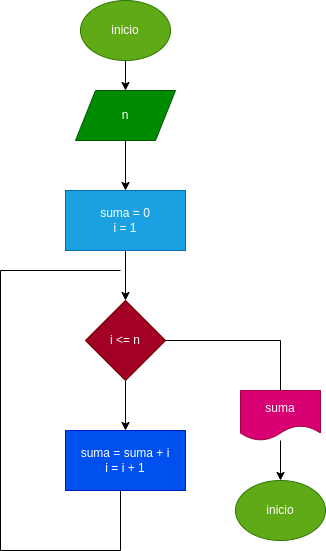

The diagram above was exported from draw.io. Its source (the exported page's mxGraphModel, read from the mxfile embedded in the PNG):
<mxGraphModel dx="298" dy="417" grid="1" gridSize="10" guides="1" tooltips="1" connect="1" arrows="1" fold="1" page="1" pageScale="1" pageWidth="1654" pageHeight="2336" math="0" shadow="0">
  <root>
    <mxCell id="0" />
    <mxCell id="1" parent="0" />
    <mxCell id="4" value="" style="edgeStyle=none;html=1;" edge="1" parent="1" source="2" target="3">
      <mxGeometry relative="1" as="geometry" />
    </mxCell>
    <mxCell id="2" value="inicio" style="ellipse;whiteSpace=wrap;html=1;fillColor=#60a917;fontColor=#ffffff;strokeColor=#2D7600;" vertex="1" parent="1">
      <mxGeometry x="120" y="40" width="90" height="60" as="geometry" />
    </mxCell>
    <mxCell id="6" value="" style="edgeStyle=none;html=1;" edge="1" parent="1" source="3" target="5">
      <mxGeometry relative="1" as="geometry" />
    </mxCell>
    <mxCell id="3" value="n" style="shape=parallelogram;perimeter=parallelogramPerimeter;whiteSpace=wrap;html=1;fixedSize=1;fillColor=#008a00;fontColor=#ffffff;strokeColor=#005700;" vertex="1" parent="1">
      <mxGeometry x="115" y="130" width="100" height="50" as="geometry" />
    </mxCell>
    <mxCell id="8" value="" style="edgeStyle=none;html=1;" edge="1" parent="1" source="5" target="7">
      <mxGeometry relative="1" as="geometry" />
    </mxCell>
    <mxCell id="5" value="suma = 0&lt;br&gt;i = 1" style="whiteSpace=wrap;html=1;fillColor=#1ba1e2;strokeColor=#006EAF;fontColor=#ffffff;" vertex="1" parent="1">
      <mxGeometry x="105" y="230" width="120" height="60" as="geometry" />
    </mxCell>
    <mxCell id="10" value="" style="edgeStyle=none;html=1;" edge="1" parent="1" source="7">
      <mxGeometry relative="1" as="geometry">
        <mxPoint x="165" y="470" as="targetPoint" />
      </mxGeometry>
    </mxCell>
    <mxCell id="7" value="i &amp;lt;= n" style="rhombus;whiteSpace=wrap;html=1;fillColor=#a20025;strokeColor=#6F0000;fontColor=#ffffff;" vertex="1" parent="1">
      <mxGeometry x="125" y="340" width="80" height="80" as="geometry" />
    </mxCell>
    <mxCell id="11" value="suma = suma + i&lt;br&gt;i = i + 1" style="rounded=0;whiteSpace=wrap;html=1;fillColor=#0050ef;fontColor=#ffffff;strokeColor=#001DBC;" vertex="1" parent="1">
      <mxGeometry x="105" y="470" width="120" height="60" as="geometry" />
    </mxCell>
    <mxCell id="12" value="" style="shape=partialRectangle;whiteSpace=wrap;html=1;bottom=1;right=1;left=1;top=0;fillColor=none;routingCenterX=-0.5;" vertex="1" parent="1">
      <mxGeometry x="40" y="530" width="120" height="60" as="geometry" />
    </mxCell>
    <mxCell id="13" value="" style="shape=partialRectangle;whiteSpace=wrap;html=1;bottom=0;right=0;fillColor=none;direction=east;" vertex="1" parent="1">
      <mxGeometry x="40" y="310" width="120" height="250" as="geometry" />
    </mxCell>
    <mxCell id="16" value="" style="shape=partialRectangle;whiteSpace=wrap;html=1;bottom=0;right=0;fillColor=none;direction=south;" vertex="1" parent="1">
      <mxGeometry x="205" y="380" width="115" height="50" as="geometry" />
    </mxCell>
    <mxCell id="19" value="" style="edgeStyle=none;html=1;" edge="1" parent="1" source="17" target="18">
      <mxGeometry relative="1" as="geometry" />
    </mxCell>
    <mxCell id="17" value="suma" style="shape=document;whiteSpace=wrap;html=1;boundedLbl=1;fillColor=#d80073;fontColor=#ffffff;strokeColor=#A50040;" vertex="1" parent="1">
      <mxGeometry x="280" y="430" width="80" height="50" as="geometry" />
    </mxCell>
    <mxCell id="18" value="inicio" style="ellipse;whiteSpace=wrap;html=1;fillColor=#60a917;fontColor=#ffffff;strokeColor=#2D7600;" vertex="1" parent="1">
      <mxGeometry x="275" y="520" width="90" height="60" as="geometry" />
    </mxCell>
  </root>
</mxGraphModel>